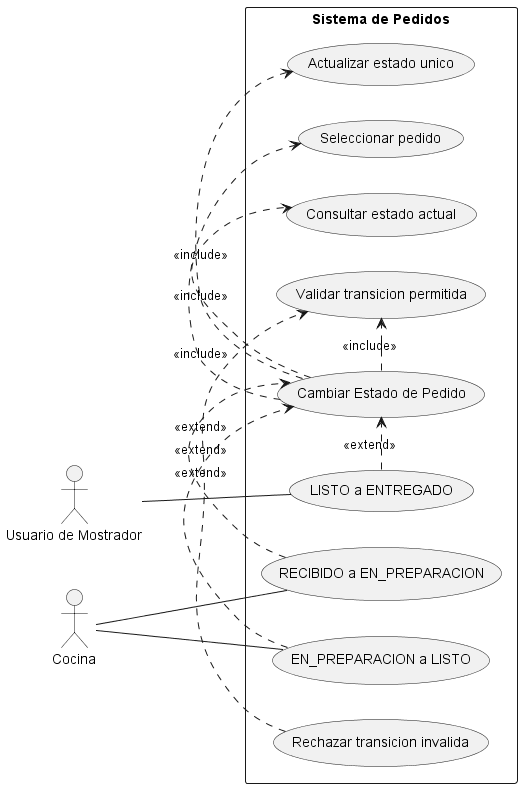

The diagram above was rendered by PlantUML. Its source (embedded in the PNG):
@startuml CU04_Cambiar_Estado_Pedido
left to right direction

actor "Usuario de Mostrador" as Mostrador
actor Cocina

rectangle "Sistema de Pedidos" {
    usecase "Cambiar Estado de Pedido" as Cambiar
    usecase "Seleccionar pedido" as Seleccionar
    usecase "Consultar estado actual" as Consultar
    usecase "Validar transicion permitida" as Validar
    usecase "RECIBIDO a EN_PREPARACION" as IniciarPreparacion
    usecase "EN_PREPARACION a LISTO" as FinalizarPreparacion
    usecase "LISTO a ENTREGADO" as RegistrarEntrega
    usecase "Actualizar estado unico" as Actualizar
    usecase "Rechazar transicion invalida" as Rechazar
}

Cocina -- IniciarPreparacion
Cocina -- FinalizarPreparacion
Mostrador -- RegistrarEntrega

Cambiar .> Seleccionar : <<include>>
Cambiar .> Consultar : <<include>>
Cambiar .> Validar : <<include>>
Cambiar .> Actualizar : <<include>>
IniciarPreparacion .> Cambiar : <<extend>>
FinalizarPreparacion .> Cambiar : <<extend>>
RegistrarEntrega .> Cambiar : <<extend>>
Rechazar .> Validar : <<extend>>
@enduml